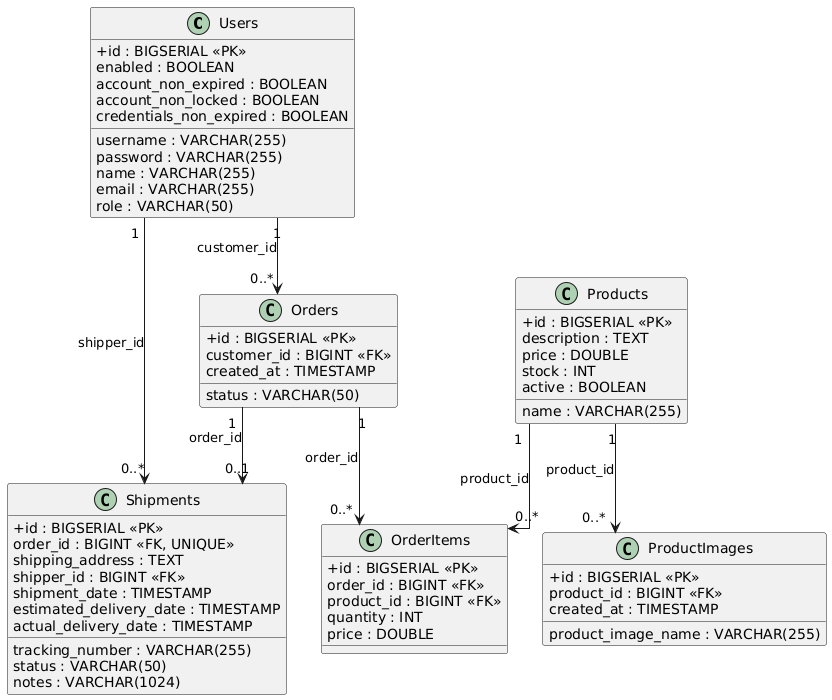

The diagram above was rendered by PlantUML. Its source (embedded in the PNG):
@startuml
skinparam linetype ortho
skinparam classAttributeIconSize 0

' Users tablosu
class Users {
    +id : BIGSERIAL <<PK>>
    username : VARCHAR(255)
    password : VARCHAR(255)
    name : VARCHAR(255)
    email : VARCHAR(255)
    role : VARCHAR(50)
    enabled : BOOLEAN
    account_non_expired : BOOLEAN
    account_non_locked : BOOLEAN
    credentials_non_expired : BOOLEAN
}

' Products tablosu
class Products {
    +id : BIGSERIAL <<PK>>
    name : VARCHAR(255)
    description : TEXT
    price : DOUBLE
    stock : INT
    active : BOOLEAN
}

' Product Images tablosu
class ProductImages {
    +id : BIGSERIAL <<PK>>
    product_id : BIGINT <<FK>>
    product_image_name : VARCHAR(255)
    created_at : TIMESTAMP
}

' Orders tablosu
class Orders {
    +id : BIGSERIAL <<PK>>
    customer_id : BIGINT <<FK>>
    status : VARCHAR(50)
    created_at : TIMESTAMP
}

' Order Items tablosu
class OrderItems {
    +id : BIGSERIAL <<PK>>
    order_id : BIGINT <<FK>>
    product_id : BIGINT <<FK>>
    quantity : INT
    price : DOUBLE
}

' Shipments tablosu
class Shipments {
    +id : BIGSERIAL <<PK>>
    order_id : BIGINT <<FK, UNIQUE>>
    tracking_number : VARCHAR(255)
    status : VARCHAR(50)
    shipping_address : TEXT
    shipper_id : BIGINT <<FK>>
    shipment_date : TIMESTAMP
    estimated_delivery_date : TIMESTAMP
    actual_delivery_date : TIMESTAMP
    notes : VARCHAR(1024)
}

' İlişkiler
Users "1" --> "0..*" Orders : customer_id
Orders "1" --> "0..*" OrderItems : order_id
Products "1" --> "0..*" OrderItems : product_id
Products "1" --> "0..*" ProductImages : product_id
Orders "1" --> "0..1" Shipments : order_id
Users "1" --> "0..*" Shipments : shipper_id
@enduml